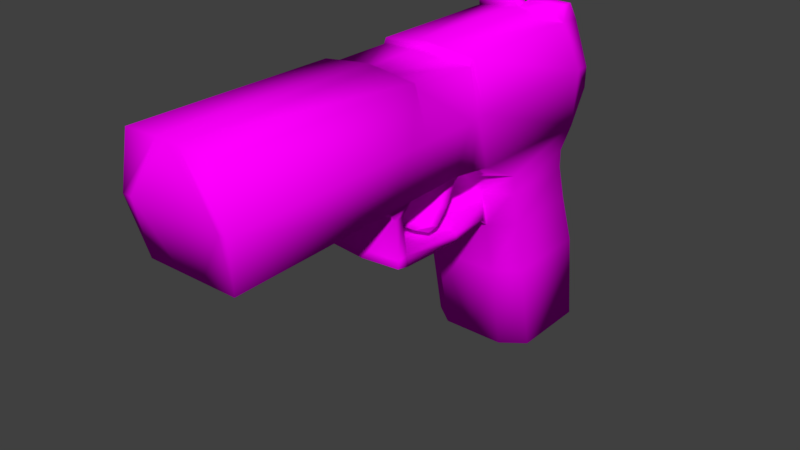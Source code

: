 # Source: untitled.blend  (saved by Blender 2.79.0; exported with 4.5.12 LTS)
import bpy
from mathutils import Matrix  # noqa: F401  (used for matrix-valued properties, if any)

bpy.ops.wm.read_factory_settings(use_empty=True)
scene = bpy.context.scene
scene.name = 'Scene'

# ---- collections
col_collection_1 = bpy.data.collections.new('Collection 1'); scene.collection.children.link(col_collection_1)

# ---- images (referenced by path relative to the original .blend; pixels are not part of the script)
import os
ASSET_DIR = os.environ.get("B2B_ASSET_DIR", "")  # directory of the original .blend (textures are referenced by path, not embedded)
HERE = os.path.dirname(os.path.abspath(__file__))  # packed textures are extracted next to this script under _unpacked/

def load_image(name, relpath, width, height, colorspace="sRGB"):
    """Load a texture the original file referenced (path relative to the .blend, or extracted next to this script)."""
    p = next((c for c in (os.path.join(HERE, relpath), os.path.join(ASSET_DIR, relpath)) if relpath and os.path.exists(c)), "")
    if p:
        img = bpy.data.images.load(p, check_existing=True)
        img.name = name
    else:  # same state as the original file: an image datablock whose file is absent (Cycles renders it pink)
        img = bpy.data.images.new(name, width, height)
        img.source = "FILE"
        img.filepath = "//" + (relpath or name)
    img.colorspace_settings.name = colorspace
    return img
img_magazinetexture = load_image('MagazineTexture', 'MagazineTexture.png', 1024, 1024, 'sRGB')
img_guntexture = load_image('GunTexture', 'GunTexture.png', 1024, 1024, 'sRGB')

# ---- materials (node trees are filled in below, after node groups)
mat_material = bpy.data.materials.new('Material')
mat_material.alpha_threshold = 0.0
mat_material.roughness = 0.5
mat_gunmaterial = bpy.data.materials.new('GunMaterial')
mat_gunmaterial.alpha_threshold = 0.0
mat_gunmaterial.roughness = 0.5

# ---- material node trees
mat_material.use_nodes = True; mat_material.node_tree.nodes.clear()
_N = mat_material.node_tree.nodes; _L = mat_material.node_tree.links
n0 = _N.new('ShaderNodeOutputMaterial'); n0.name = 'Material Output'; n0.location = (300, 300)
n1 = _N.new('ShaderNodeBsdfDiffuse'); n1.name = 'Diffuse BSDF'; n1.location = (10, 300)
n2 = _N.new('ShaderNodeTexImage'); n2.name = 'Image Texture'; n2.location = (-180, 300)
n2.width = 140
n2.image = img_magazinetexture
_L.new(n1.outputs[0], n0.inputs[0])
_L.new(n2.outputs[0], n1.inputs[0])
n0.is_active_output = True
mat_gunmaterial.use_nodes = True; mat_gunmaterial.node_tree.nodes.clear()
_N = mat_gunmaterial.node_tree.nodes; _L = mat_gunmaterial.node_tree.links
n0 = _N.new('ShaderNodeOutputMaterial'); n0.name = 'Material Output'; n0.location = (300, 300)
n1 = _N.new('ShaderNodeBsdfDiffuse'); n1.name = 'Diffuse BSDF'; n1.location = (10, 300)
n2 = _N.new('ShaderNodeTexImage'); n2.name = 'Image Texture'; n2.location = (-180, 300)
n2.width = 140
n2.image = img_guntexture
_L.new(n1.outputs[0], n0.inputs[0])
_L.new(n2.outputs[0], n1.inputs[0])
n0.is_active_output = True

# ---- world
world_world = bpy.data.worlds.new('World'); scene.world = world_world
world_world.color = (0.05088, 0.05088, 0.05088)
world_world.use_sun_shadow = False
world_world.sun_shadow_jitter_overblur = 0.0
world_world.cycles.sampling_method = 'MANUAL'

# ---- meshes
me_magazine = bpy.data.meshes.new('Magazine')
me_magazine.from_pydata([(0.6821, -0.6922, -1.013), (0.5823, -1.401, 2.78), (0.6821, 1.118, -1.013), (0.5823, 0.2132, 2.78), (0.5823, 1.008, -0.8837), (0.5823, -0.6059, -0.8837), (0.6821, 1.085, -0.8837), (0.6821, -0.7256, -0.8837), (-0.6821, -0.6922, -1.013), (-0.5823, -1.401, 2.78), (-0.6821, 1.118, -1.013), (-0.5823, 0.2132, 2.78), (-4.967e-09, 1.118, -1.013), (-4.967e-09, 0.2132, 2.78), (-4.967e-09, -0.6922, -1.013), (-4.967e-09, -1.401, 2.78), (-0.5823, 1.008, -0.8837), (-0.5823, -0.6059, -0.8837), (-4.967e-09, -0.6059, -0.8837), (-4.967e-09, 1.008, -0.8837), (-0.6821, 1.085, -0.8837), (-0.6821, -0.7256, -0.8837), (-4.967e-09, -0.7256, -0.8837), (-4.967e-09, 1.085, -0.8837)], [], [(19, 13, 3, 4), (4, 3, 1, 5), (12, 2, 0, 14), (3, 13, 15, 1), (5, 1, 15, 18), (7, 5, 18, 22), (6, 4, 5, 7), (23, 19, 4, 6), (12, 23, 6, 2), (2, 6, 7, 0), (0, 7, 22, 14), (19, 16, 11, 13), (16, 17, 9, 11), (12, 14, 8, 10), (11, 9, 15, 13), (17, 18, 15, 9), (21, 22, 18, 17), (20, 21, 17, 16), (23, 20, 16, 19), (12, 10, 20, 23), (10, 8, 21, 20), (8, 14, 22, 21)])
me_magazine.polygons.foreach_set('use_smooth', [True] * 22)
_uv = me_magazine.uv_layers.new(name='UVMap')
_uv.uv.foreach_set('vector', [0.6352, 0.657, 0.6352, 0.0, 0.7342, 0.0, 0.7342, 0.657, 0.2681, 0.0, 0.2681, 0.6571, 1.418e-07, 0.7171, 0.0, 0.05998, 0.6522, 0.657, 0.7681, 0.657, 0.7681, 0.9743, 0.6522, 0.9743, 0.0, 0.7171, 0.09898, 0.7171, 0.09898, 1.0, 2.026e-08, 1.0, 0.7342, 0.657, 0.7342, 0.0, 0.8332, 0.0, 0.8332, 0.657, 1.0, 0.657, 0.983, 0.678, 0.8841, 0.678, 0.8841, 0.657, 1.0, 0.9743, 0.983, 0.9609, 0.983, 0.678, 1.0, 0.657, 0.8841, 0.9743, 0.8841, 0.9609, 0.983, 0.9609, 1.0, 0.9743, 0.2434, 0.8367, 0.2207, 0.8367, 0.2207, 0.7171, 0.2434, 0.7171, 0.9541, 0.3232, 0.9322, 0.3173, 0.9322, 0.0, 0.9541, 0.005851, 0.198, 0.7171, 0.2207, 0.7171, 0.2207, 0.8367, 0.198, 0.8367, 0.6352, 0.657, 0.5362, 0.657, 0.5362, 0.0, 0.6352, 0.0, 0.2681, 0.0, 0.5362, 0.05998, 0.5362, 0.7171, 0.2681, 0.6571, 0.6522, 0.657, 0.6522, 0.9743, 0.5362, 0.9743, 0.5362, 0.657, 0.198, 0.7171, 0.198, 1.0, 0.09898, 1.0, 0.09898, 0.7171, 0.9322, 0.657, 0.8332, 0.657, 0.8332, 0.0, 0.9322, 0.0, 0.7681, 0.657, 0.8841, 0.657, 0.8841, 0.678, 0.7851, 0.678, 0.7681, 0.9743, 0.7681, 0.657, 0.7851, 0.678, 0.7851, 0.9609, 0.8841, 0.9743, 0.7681, 0.9743, 0.7851, 0.9609, 0.8841, 0.9609, 0.2434, 0.8367, 0.2434, 0.9562, 0.2207, 0.9562, 0.2207, 0.8367, 0.9322, 0.6463, 0.9322, 0.329, 0.9541, 0.3232, 0.9541, 0.6405, 0.198, 0.9562, 0.198, 0.8367, 0.2207, 0.8367, 0.2207, 0.9562])
me_magazine.materials.append(mat_material)
me_magazine.use_remesh_preserve_volume = False
me_magazine.use_remesh_preserve_attributes = False
me_magazine.use_mirror_vertex_groups = False
me_magazine.update()
me_pistol = bpy.data.meshes.new('Pistol')
me_pistol.from_pydata([(0.97, 3.505, 0.8792), (0.8125, -4.183, 0.8844), (0.8501, 3.208, 2.739), (0.8501, -4.329, 2.827), (1.0, 3.567, 1.864), (1.0, -4.381, 1.864), (0.8125, -1.099, 0.9157), (0.8501, -0.6518, 2.765), (1.0, -0.86, 1.864), (0.97, 1.018, 0.9313), (0.8501, 0.7214, 2.754), (1.0, 0.8671, 1.864), (0.8125, -0.4125, 0.9261), (0.8501, -0.5998, 2.666), (1.0, -0.5114, 1.864), (0.8125, 0.425, 0.9365), (0.8501, 0.6747, 2.661), (1.0, 0.5238, 1.864), (0.6094, 4.477, 1.212), (0.8501, 3.593, 2.723), (1.0, 3.806, 1.864), (0.8501, 3.166, 3.035), (0.8501, 3.385, 3.035), (0.2027, 3.787, 0.8792), (0.2027, -4.183, 0.8844), (0.2027, 3.15, 2.851), (0.2027, -4.366, 2.873), (0.835, -4.381, 1.864), (0.6808, -1.099, 0.9157), (0.2027, -0.6684, 2.856), (0.2027, 0.6841, 2.854), (0.5867, 1.018, 0.9313), (0.2027, -0.5998, 2.716), (0.6808, -0.4125, 0.9261), (0.5867, 0.425, 0.9365), (0.2027, 0.6498, 2.715), (0.2027, 4.477, 1.212), (0.2027, 3.531, 2.835), (0.2027, 3.166, 3.035), (0.2027, 3.385, 3.035), (0.2027, 3.806, 1.864), (0.6808, -0.8602, 0.6288), (0.6808, -0.7153, 0.6362), (0.6808, -0.8159, -0.2133), (0.6808, -0.59, -0.2637), (0.6808, -0.6096, -0.06754), (0.6808, -0.7986, -0.07572), (0.6808, 0.6572, -0.3348), (0.6808, 0.6419, -0.1603), (0.6808, 1.369, -0.2102), (0.6808, 1.358, 0.1117), (0.5422, 0.7672, 0.6598), (0.5406, 0.506, 0.6599), (0.5113, 0.6215, 0.2732), (0.5327, 0.3824, 0.3784), (0.5038, 0.3788, 0.01563), (0.49, 0.1397, 0.1208), (0.5141, 0.2229, -0.0119), (0.3573, -0.03324, 0.03951), (0.9991, 3.162, 0.5383), (0.9991, 1.739, 0.539), (0.2018, 3.582, 0.5383), (0.5859, 1.422, 0.539), (0.9991, 3.166, 0.2174), (0.9991, 1.744, 0.2181), (0.2018, 3.587, 0.2174), (0.5859, 1.426, 0.2181), (0.9991, 3.353, -0.4329), (0.9991, 1.93, -0.4322), (0.2018, 3.773, -0.4329), (0.5858, 1.613, -0.4322), (0.9991, 3.701, -1.408), (0.9991, 2.144, -1.408), (0.2017, 4.132, -1.408), (0.5858, 1.826, -1.408), (0.999, 3.898, -3.063), (0.999, 2.474, -3.063), (0.2017, 4.318, -3.063), (0.5858, 2.157, -3.063), (0.8912, 0.7215, 0.9339), (0.8501, 0.6981, 2.708), (1.0, 0.6955, 1.864), (0.2027, 0.667, 2.784), (0.5867, 0.7215, 0.9339), (0.5867, 0.6366, 0.6598), (0.5867, 0.5019, 0.3258), (0.5867, 0.2593, 0.06822), (0.5721, 0.06975, 0.02802), (-0.97, 3.505, 0.8792), (-0.8125, -4.183, 0.8844), (-0.8501, 3.208, 2.739), (-0.8501, -4.329, 2.827), (0.0, 3.843, 0.8792), (0.0, -4.183, 0.8844), (0.0, 3.135, 2.879), (0.0, -4.376, 2.884), (-1.0, 3.567, 1.864), (-1.0, -4.381, 1.864), (0.0, -4.375, 1.864), (-0.8125, -1.099, 0.9157), (-0.8501, -0.6518, 2.765), (0.0, -0.6726, 2.879), (0.0, -1.099, 0.9157), (-1.0, -0.86, 1.864), (0.0, 1.018, 0.9313), (-0.97, 1.018, 0.9313), (-0.8501, 0.7214, 2.754), (0.0, 0.6746, 2.879), (-1.0, 0.8671, 1.864), (-0.8125, -0.4125, 0.9261), (-0.8501, -0.5998, 2.666), (0.0, -0.5998, 2.728), (-1.0, -0.5114, 1.864), (0.0, -0.4125, 0.9261), (0.0, 0.425, 0.9365), (-0.8125, 0.425, 0.9365), (-0.8501, 0.6747, 2.661), (0.0, 0.6435, 2.728), (-1.0, 0.5238, 1.864), (-0.6094, 4.477, 1.212), (-0.8501, 3.593, 2.723), (0.0, 4.477, 1.212), (0.0, 3.515, 2.864), (-1.0, 3.806, 1.864), (-0.8501, 3.166, 3.035), (0.0, 3.166, 2.882), (-0.8501, 3.385, 3.035), (0.0, 3.385, 2.882), (0.0, 3.806, 1.864), (-0.2027, 3.787, 0.8792), (-0.2027, -4.183, 0.8844), (-0.2027, 3.15, 2.851), (-0.2027, -4.366, 2.873), (-0.835, -4.381, 1.864), (-0.6808, -1.099, 0.9157), (-0.2027, -0.6684, 2.856), (-0.2027, 0.6841, 2.854), (-0.5867, 1.018, 0.9313), (-0.2027, -0.5998, 2.716), (-0.6808, -0.4125, 0.9261), (-0.5867, 0.425, 0.9365), (-0.2027, 0.6498, 2.715), (-0.2027, 4.477, 1.212), (-0.2027, 3.531, 2.835), (-0.2027, 3.166, 3.035), (-0.2027, 3.385, 3.035), (-0.2027, 3.806, 1.864), (0.0, -0.8963, 0.636), (0.0, -0.6719, 0.6362), (-0.6808, -0.8602, 0.6288), (-0.6808, -0.7153, 0.6362), (0.0, -0.8773, -0.2242), (0.0, -0.5987, -0.2854), (-0.6808, -0.8159, -0.2133), (-0.6808, -0.59, -0.2637), (-0.6808, -0.6096, -0.06754), (0.0, -0.5792, -0.0632), (0.0, -0.8383, -0.09379), (-0.6808, -0.7986, -0.07572), (0.0, 0.6572, -0.3522), (-0.6808, 0.6572, -0.3348), (-0.6808, 0.6419, -0.1603), (0.0, 0.6506, -0.182), (0.0, 1.369, -0.2102), (-0.6808, 1.369, -0.2102), (-0.6808, 1.358, 0.1117), (0.0, 1.345, 0.0857), (0.0, 0.7672, 0.6598), (0.0, 0.506, 0.6599), (-0.5422, 0.7672, 0.6598), (-0.5406, 0.506, 0.6599), (0.0, 0.6215, 0.2732), (0.0, 0.3824, 0.3784), (-0.5113, 0.6215, 0.2732), (-0.5327, 0.3824, 0.3784), (0.0, 0.3788, 0.01563), (0.0, 0.1397, 0.1208), (-0.5038, 0.3788, 0.01563), (-0.49, 0.1397, 0.1208), (0.0, 0.2229, -0.0119), (0.0, -0.03324, 0.03951), (-0.5141, 0.2229, -0.0119), (-0.3573, -0.03324, 0.03951), (-0.9991, 3.162, 0.5383), (0.0, 3.626, 0.5383), (0.0, 1.422, 0.539), (-0.9991, 1.739, 0.539), (-0.2018, 3.582, 0.5383), (-0.5859, 1.422, 0.539), (-0.9991, 3.166, 0.2174), (0.0, 3.63, 0.2174), (0.0, 1.426, 0.2181), (-0.9991, 1.744, 0.2181), (-0.2018, 3.587, 0.2174), (-0.5859, 1.426, 0.2181), (-0.9991, 3.353, -0.4329), (0.0, 3.817, -0.4329), (0.0, 1.613, -0.4322), (-0.9991, 1.93, -0.4322), (-0.2018, 3.773, -0.4329), (-0.5858, 1.613, -0.4322), (-0.9991, 3.701, -1.408), (0.0, 4.179, -1.408), (0.0, 1.826, -1.408), (-0.9991, 2.144, -1.408), (-0.2017, 4.132, -1.408), (-0.5858, 1.826, -1.408), (-0.999, 3.898, -3.063), (0.0, 4.362, -3.063), (0.0, 2.157, -3.063), (-0.999, 2.474, -3.063), (-0.2017, 4.318, -3.063), (-0.5858, 2.157, -3.063), (-0.8912, 0.7215, 0.9339), (-0.8501, 0.6981, 2.708), (0.0, 0.6591, 2.804), (-1.0, 0.6955, 1.864), (-0.2027, 0.667, 2.784), (-0.5867, 0.7215, 0.9339), (-0.5867, 0.6366, 0.6598), (-0.5867, 0.5019, 0.3258), (-0.5867, 0.2593, 0.06822), (0.0, 0.09484, 0.0138), (-0.5721, 0.06975, 0.02802)], [], [(8, 7, 3, 5), (24, 27, 98, 93), (27, 26, 95, 98), (29, 101, 95, 26), (28, 24, 93, 102), (6, 8, 5, 1), (12, 14, 8, 6), (33, 28, 41, 42), (32, 111, 101, 29), (14, 13, 7, 8), (4, 2, 10, 11), (25, 94, 107, 30), (92, 23, 61, 184), (0, 4, 11, 9), (17, 16, 13, 14), (35, 117, 111, 32), (34, 33, 113, 114), (15, 17, 14, 12), (79, 81, 17, 15), (83, 34, 52, 84), (82, 215, 117, 35), (81, 80, 16, 17), (2, 4, 20, 19), (4, 0, 18, 20), (37, 122, 127, 39), (23, 92, 121, 36), (38, 21, 22, 39), (25, 2, 21, 38), (2, 19, 22, 21), (40, 37, 19, 20), (36, 40, 20, 18), (121, 128, 40, 36), (128, 122, 37, 40), (94, 25, 38, 125), (125, 38, 39, 127), (0, 23, 36, 18), (19, 37, 39, 22), (80, 82, 35, 16), (79, 15, 34, 83), (15, 12, 33, 34), (16, 35, 32, 13), (23, 0, 59, 61), (2, 25, 30, 10), (13, 32, 29, 7), (12, 6, 28, 33), (6, 1, 24, 28), (7, 29, 26, 3), (5, 3, 26, 27), (1, 5, 27, 24), (45, 44, 47, 48), (28, 102, 147, 41), (113, 33, 42, 148), (44, 43, 151, 152), (46, 157, 151, 43), (45, 46, 43, 44), (42, 41, 46, 45), (41, 147, 157, 46), (148, 42, 45, 156), (162, 48, 50, 166), (44, 152, 159, 47), (156, 45, 48, 162), (49, 70, 66, 50), (48, 47, 49, 50), (47, 159, 163, 49), (52, 168, 172, 54), (34, 114, 168, 52), (104, 31, 51, 167), (54, 172, 176, 56), (84, 52, 54, 85), (167, 51, 53, 171), (86, 56, 58, 87), (85, 54, 56, 86), (171, 53, 55, 175), (87, 58, 180, 222), (175, 55, 57, 179), (56, 176, 180, 58), (62, 185, 191, 66), (60, 62, 66, 64), (0, 9, 60, 59), (9, 31, 62, 60), (31, 104, 185, 62), (64, 66, 70, 68), (190, 65, 69, 196), (184, 61, 65, 190), (61, 59, 63, 65), (59, 60, 64, 63), (68, 70, 74, 72), (196, 69, 73, 202), (191, 166, 50, 66), (65, 63, 67, 69), (63, 64, 68, 67), (72, 74, 78, 76), (202, 73, 77, 208), (70, 197, 203, 74), (69, 67, 71, 73), (67, 68, 72, 71), (77, 78, 209, 208), (75, 76, 78, 77), (74, 203, 209, 78), (73, 71, 75, 77), (71, 72, 76, 75), (163, 197, 70, 49), (57, 87, 222, 179), (53, 85, 86, 55), (55, 86, 87, 57), (51, 84, 85, 53), (9, 79, 83, 31), (10, 30, 82, 80), (11, 10, 80, 81), (30, 107, 215, 82), (31, 83, 84, 51), (9, 11, 81, 79), (103, 97, 91, 100), (130, 93, 98, 133), (133, 98, 95, 132), (135, 132, 95, 101), (134, 102, 93, 130), (99, 89, 97, 103), (109, 99, 103, 112), (139, 150, 149, 134), (138, 135, 101, 111), (112, 103, 100, 110), (96, 108, 106, 90), (131, 136, 107, 94), (92, 184, 187, 129), (88, 105, 108, 96), (118, 112, 110, 116), (141, 138, 111, 117), (140, 114, 113, 139), (115, 109, 112, 118), (213, 115, 118, 216), (218, 219, 170, 140), (217, 141, 117, 215), (216, 118, 116, 214), (90, 120, 123, 96), (96, 123, 119, 88), (143, 145, 127, 122), (129, 142, 121, 92), (144, 145, 126, 124), (131, 144, 124, 90), (122, 127, 125, 94), (90, 124, 126, 120), (146, 123, 120, 143), (142, 119, 123, 146), (121, 142, 146, 128), (128, 146, 143, 122), (94, 125, 144, 131), (125, 127, 145, 144), (88, 119, 142, 129), (120, 126, 145, 143), (214, 116, 141, 217), (213, 218, 140, 115), (115, 140, 139, 109), (116, 110, 138, 141), (129, 187, 183, 88), (90, 106, 136, 131), (110, 100, 135, 138), (109, 139, 134, 99), (99, 134, 130, 89), (100, 91, 132, 135), (97, 133, 132, 91), (89, 130, 133, 97), (155, 161, 160, 154), (134, 149, 147, 102), (113, 148, 150, 139), (154, 152, 151, 153), (158, 153, 151, 157), (155, 154, 153, 158), (150, 155, 158, 149), (149, 158, 157, 147), (148, 156, 155, 150), (162, 166, 165, 161), (154, 160, 159, 152), (156, 162, 161, 155), (164, 165, 194, 200), (161, 165, 164, 160), (160, 164, 163, 159), (170, 174, 172, 168), (140, 170, 168, 114), (104, 167, 169, 137), (174, 178, 176, 172), (219, 220, 174, 170), (167, 171, 173, 169), (221, 223, 182, 178), (220, 221, 178, 174), (171, 175, 177, 173), (223, 222, 180, 182), (175, 179, 181, 177), (178, 182, 180, 176), (188, 194, 191, 185), (186, 192, 194, 188), (88, 183, 186, 105), (105, 186, 188, 137), (137, 188, 185, 104), (192, 198, 200, 194), (190, 196, 199, 193), (184, 190, 193, 187), (187, 193, 189, 183), (183, 189, 192, 186), (198, 204, 206, 200), (196, 202, 205, 199), (191, 194, 165, 166), (193, 199, 195, 189), (189, 195, 198, 192), (204, 210, 212, 206), (202, 208, 211, 205), (200, 206, 203, 197), (199, 205, 201, 195), (195, 201, 204, 198), (211, 208, 209, 212), (207, 211, 212, 210), (206, 212, 209, 203), (205, 211, 207, 201), (201, 207, 210, 204), (163, 164, 200, 197), (181, 179, 222, 223), (173, 177, 221, 220), (177, 181, 223, 221), (169, 173, 220, 219), (105, 137, 218, 213), (106, 214, 217, 136), (108, 216, 214, 106), (136, 217, 215, 107), (137, 169, 219, 218), (105, 213, 216, 108)])
me_pistol.polygons.foreach_set('use_smooth', [True] * 225)
_uv = me_pistol.uv_layers.new(name='UVMap')
_uv.uv.foreach_set('vector', [0.5124, 0.2628, 0.4488, 0.2782, 0.4445, 0.003709, 0.5125, 0.0, 0.8506, 0.7507, 0.7828, 0.7979, 0.7828, 0.7356, 0.8506, 0.7356, 0.7828, 0.7979, 0.7119, 0.7507, 0.7111, 0.7356, 0.7828, 0.7356, 0.07416, 0.8004, 0.05989, 0.7987, 0.05989, 0.6613, 0.07416, 0.6624, 0.9776, 0.2109, 0.9439, 0.441, 0.9296, 0.441, 0.9296, 0.2109, 0.579, 0.2448, 0.5124, 0.2628, 0.5125, 0.0, 0.5813, 0.0146, 0.5782, 0.2961, 0.5123, 0.2889, 0.5124, 0.2628, 0.579, 0.2448, 0.8592, 0.4921, 0.8636, 0.441, 0.8825, 0.4605, 0.8812, 0.4712, 0.07416, 0.812, 0.05989, 0.8112, 0.05989, 0.7987, 0.07416, 0.8004, 0.5123, 0.2889, 0.4557, 0.2821, 0.4488, 0.2782, 0.5124, 0.2628, 0.5122, 0.5933, 0.4505, 0.5663, 0.4494, 0.3807, 0.5123, 0.3918, 0.2079, 0.8764, 0.2057, 0.8915, 0.1198, 0.8915, 0.1217, 0.8764, 0.3061, 0.9005, 0.3101, 0.8853, 0.3253, 0.8854, 0.3222, 0.9005, 0.5815, 0.5886, 0.5122, 0.5933, 0.5123, 0.3918, 0.5779, 0.403, 0.5123, 0.3661, 0.456, 0.3772, 0.4557, 0.2821, 0.5123, 0.2889, 0.07416, 0.8583, 0.05989, 0.8572, 0.05989, 0.8112, 0.07416, 0.812, 0.9709, 0.09707, 0.9776, 0.1596, 0.9296, 0.1596, 0.9296, 0.09707, 0.5775, 0.3586, 0.5123, 0.3661, 0.5123, 0.2889, 0.5782, 0.2961, 0.5777, 0.3808, 0.5123, 0.379, 0.5123, 0.3661, 0.5775, 0.3586, 0.2348, 0.9025, 0.2168, 0.8912, 0.2317, 0.8767, 0.2396, 0.8817, 0.1046, 0.9111, 0.1059, 0.9262, 0.1005, 0.9262, 0.09957, 0.9111, 0.5123, 0.379, 0.4527, 0.379, 0.456, 0.3772, 0.5123, 0.3661, 0.4505, 0.5663, 0.5122, 0.5933, 0.5122, 0.6112, 0.4515, 0.5951, 0.5122, 0.5933, 0.5815, 0.5886, 0.5578, 0.6609, 0.5122, 0.6112, 0.2045, 0.6878, 0.1902, 0.6854, 0.1902, 0.6793, 0.2045, 0.6694, 0.3101, 0.8853, 0.3061, 0.9005, 0.2607, 0.9005, 0.2607, 0.8853, 0.2045, 0.6613, 0.2501, 0.6613, 0.2501, 0.6694, 0.2045, 0.6694, 0.409, 0.7097, 0.4014, 0.6613, 0.422, 0.6613, 0.422, 0.7097, 0.4505, 0.5663, 0.4515, 0.5951, 0.4296, 0.5795, 0.4296, 0.5632, 0.2045, 0.761, 0.2045, 0.6878, 0.2501, 0.6974, 0.2607, 0.761, 0.2045, 0.8281, 0.2045, 0.761, 0.2607, 0.761, 0.2331, 0.8281, 0.1902, 0.8281, 0.1902, 0.761, 0.2045, 0.761, 0.2045, 0.8281, 0.1902, 0.761, 0.1902, 0.6854, 0.2045, 0.6878, 0.2045, 0.761, 0.4109, 0.7248, 0.409, 0.7097, 0.422, 0.7097, 0.4113, 0.7248, 0.4133, 0.7883, 0.424, 0.7883, 0.424, 0.8046, 0.4133, 0.8046, 0.3299, 0.8281, 0.3101, 0.8853, 0.2607, 0.8853, 0.2607, 0.855, 0.2501, 0.6974, 0.2045, 0.6878, 0.2045, 0.6694, 0.2501, 0.6694, 0.09933, 0.8627, 0.1046, 0.9111, 0.09957, 0.9111, 0.09591, 0.8627, 0.9924, 0.07495, 0.9869, 0.09707, 0.9709, 0.09707, 0.9709, 0.07495, 0.9869, 0.09707, 0.9869, 0.1596, 0.9776, 0.1596, 0.9709, 0.09707, 0.1198, 0.8627, 0.07416, 0.8583, 0.07416, 0.812, 0.1198, 0.8152, 0.3101, 0.8853, 0.3299, 0.8281, 0.3549, 0.8259, 0.3253, 0.8854, 0.2168, 0.8281, 0.2079, 0.8764, 0.1217, 0.8764, 0.129, 0.8281, 0.1198, 0.8152, 0.07416, 0.812, 0.07416, 0.8004, 0.1198, 0.8069, 0.9869, 0.1596, 0.9869, 0.2109, 0.9776, 0.2109, 0.9776, 0.1596, 0.9869, 0.2109, 0.9869, 0.441, 0.9439, 0.441, 0.9776, 0.2109, 0.1198, 0.8069, 0.07416, 0.8004, 0.07416, 0.6624, 0.1198, 0.6668, 0.7828, 0.8102, 0.7149, 0.799, 0.7119, 0.7507, 0.7828, 0.7979, 0.8506, 0.7962, 0.7828, 0.8102, 0.7828, 0.7979, 0.8506, 0.7507, 0.9301, 0.483, 0.9437, 0.4856, 0.9421, 0.5788, 0.9299, 0.5767, 0.9295, 0.8705, 0.9295, 0.9213, 0.9109, 0.9213, 0.9106, 0.8705, 0.9296, 0.1596, 0.9776, 0.1596, 0.9776, 0.1829, 0.9296, 0.1797, 0.7111, 0.8316, 0.7111, 0.8148, 0.7591, 0.8102, 0.7591, 0.8308, 0.8614, 0.8705, 0.8599, 0.9213, 0.8506, 0.9213, 0.8517, 0.8705, 0.9301, 0.483, 0.9317, 0.469, 0.9414, 0.4685, 0.9437, 0.4856, 0.8812, 0.4712, 0.8825, 0.4605, 0.9317, 0.469, 0.9301, 0.483, 0.9106, 0.8705, 0.9109, 0.9213, 0.8599, 0.9213, 0.8614, 0.8705, 0.04796, 0.9647, 4.199e-09, 0.9663, 0.0, 0.9168, 0.04796, 0.9159, 0.6407, 0.7207, 0.5928, 0.7191, 0.5928, 0.6948, 0.6407, 0.6969, 0.7111, 0.8316, 0.7591, 0.8308, 0.7591, 0.9244, 0.7111, 0.9244, 0.04796, 0.9159, 0.0, 0.9168, 0.0, 0.8644, 0.04796, 0.8627, 0.9295, 0.6311, 0.9437, 0.6504, 0.8991, 0.6329, 0.907, 0.6285, 0.9299, 0.5767, 0.9421, 0.5788, 0.9295, 0.6311, 0.907, 0.6285, 0.7111, 0.9244, 0.7591, 0.9244, 0.7591, 0.9778, 0.7111, 0.9778, 0.3739, 0.91, 0.3739, 0.8697, 0.3943, 0.8697, 0.3943, 0.9094, 0.3549, 0.9135, 0.3549, 0.8697, 0.3739, 0.8697, 0.3739, 0.91, 0.9296, 0.05283, 0.9709, 0.05283, 0.9678, 0.07223, 0.9296, 0.07223, 0.3943, 0.9094, 0.3943, 0.8697, 0.4137, 0.8697, 0.4137, 0.9063, 0.2396, 0.8817, 0.2317, 0.8767, 0.2345, 0.8539, 0.2437, 0.8552, 0.807, 0.945, 0.807, 0.9045, 0.8256, 0.9068, 0.8256, 0.945, 0.4167, 0.9135, 0.4137, 0.9063, 0.4203, 0.8964, 0.4206, 0.9124, 0.2437, 0.8552, 0.2345, 0.8539, 0.2292, 0.8281, 0.2385, 0.8293, 0.4015, 0.9562, 0.4015, 0.9944, 0.3838, 0.9938, 0.3838, 0.9562, 0.3621, 0.9989, 0.3549, 0.9829, 0.3549, 0.9562, 0.3638, 0.9562, 0.3838, 0.9562, 0.3838, 0.9938, 0.3728, 0.9946, 0.3728, 0.9562, 0.4137, 0.9063, 0.4137, 0.8697, 0.4203, 0.8697, 0.4203, 0.8964, 0.5994, 0.6627, 0.6407, 0.6627, 0.6407, 0.6865, 0.5994, 0.6865, 0.5703, 0.6609, 0.5994, 0.6627, 0.5994, 0.6865, 0.5703, 0.6848, 0.5815, 0.5886, 0.5779, 0.403, 0.6056, 0.4569, 0.6056, 0.5631, 0.9979, 0.05283, 0.9709, 0.05283, 0.9709, 0.02367, 1.0, 0.0, 0.9709, 0.05283, 0.9296, 0.05283, 0.9296, 0.02367, 0.9709, 0.02367, 0.5703, 0.6848, 0.5994, 0.6865, 0.5994, 0.7339, 0.5703, 0.7321, 0.4999, 0.9007, 0.4857, 0.9023, 0.4857, 0.8533, 0.4999, 0.8516, 0.4999, 0.9217, 0.4857, 0.9233, 0.4857, 0.9023, 0.4999, 0.9007, 0.4857, 0.9233, 0.4296, 0.9388, 0.4296, 0.9179, 0.4857, 0.9023, 0.6056, 0.5631, 0.6056, 0.4569, 0.6282, 0.4572, 0.6282, 0.5635, 0.5703, 0.7321, 0.5994, 0.7339, 0.5994, 0.8053, 0.5703, 0.8036, 0.4999, 0.8516, 0.4857, 0.8533, 0.4857, 0.7767, 0.4999, 0.775, 0.6407, 0.6865, 0.6407, 0.6969, 0.5928, 0.6948, 0.5994, 0.6865, 0.4857, 0.9023, 0.4296, 0.9179, 0.4296, 0.8688, 0.4857, 0.8533, 0.6282, 0.5635, 0.6282, 0.4572, 0.674, 0.4712, 0.674, 0.5774, 0.5703, 0.8036, 0.5994, 0.8053, 0.5994, 0.9267, 0.5703, 0.9249, 0.4999, 0.775, 0.4857, 0.7767, 0.4857, 0.6625, 0.4999, 0.6609, 0.5994, 0.7339, 0.6407, 0.7339, 0.6407, 0.8053, 0.5994, 0.8053, 0.4857, 0.8533, 0.4296, 0.8688, 0.4296, 0.7927, 0.4857, 0.7767, 0.674, 0.5774, 0.674, 0.4712, 0.7427, 0.4871, 0.7427, 0.6034, 0.3168, 0.8226, 0.2898, 0.6613, 0.331, 0.6613, 0.331, 0.8259, 0.2607, 0.7913, 0.2607, 0.685, 0.2898, 0.6613, 0.3168, 0.8226, 0.5994, 0.8053, 0.6407, 0.8053, 0.6407, 0.9267, 0.5994, 0.9267, 0.4857, 0.7767, 0.4296, 0.7927, 0.4296, 0.6781, 0.4857, 0.6625, 0.7427, 0.6034, 0.7427, 0.4871, 0.8592, 0.5119, 0.8592, 0.6182, 0.7591, 0.9778, 0.7591, 0.9955, 0.7178, 0.9955, 0.7111, 0.9778, 0.3728, 0.9946, 0.3621, 0.9989, 0.3638, 0.9562, 0.3728, 0.9562, 0.2527, 0.8564, 0.2437, 0.8552, 0.2385, 0.8293, 0.2475, 0.8306, 0.3838, 0.9938, 0.3755, 1.0, 0.3621, 0.9989, 0.3728, 0.9946, 0.2475, 0.8867, 0.2396, 0.8817, 0.2437, 0.8552, 0.2527, 0.8564, 0.9979, 0.05283, 0.9924, 0.07495, 0.9709, 0.07495, 0.9709, 0.05283, 0.1027, 0.8627, 0.1095, 0.9111, 0.1046, 0.9111, 0.09933, 0.8627, 0.5123, 0.3918, 0.4494, 0.3807, 0.4527, 0.379, 0.5123, 0.379, 0.1095, 0.9111, 0.1113, 0.9262, 0.1059, 0.9262, 0.1046, 0.9111, 0.2527, 0.9138, 0.2348, 0.9025, 0.2396, 0.8817, 0.2475, 0.8867, 0.5779, 0.403, 0.5123, 0.3918, 0.5123, 0.379, 0.5777, 0.3808, 0.08267, 0.3985, 0.08279, 0.6613, 0.01493, 0.6575, 0.0192, 0.383, 0.8506, 0.7204, 0.8506, 0.7356, 0.7828, 0.7356, 0.7828, 0.6732, 0.7828, 0.6732, 0.7828, 0.7356, 0.7111, 0.7356, 0.7119, 0.7204, 0.04561, 0.8004, 0.04561, 0.6624, 0.05989, 0.6613, 0.05989, 0.7987, 0.8817, 0.2109, 0.9296, 0.2109, 0.9296, 0.441, 0.9153, 0.441, 0.1495, 0.4163, 0.1518, 0.6466, 0.08279, 0.6613, 0.08267, 0.3985, 0.1487, 0.365, 0.1495, 0.4163, 0.08267, 0.3985, 0.08266, 0.3724, 0.8506, 0.8194, 0.8726, 0.8403, 0.8739, 0.851, 0.855, 0.8705, 0.04561, 0.812, 0.04561, 0.8004, 0.05989, 0.7987, 0.05989, 0.8112, 0.08266, 0.3724, 0.08267, 0.3985, 0.0192, 0.383, 0.02616, 0.3791, 0.08252, 0.06799, 0.08261, 0.2695, 0.01988, 0.2805, 0.0209, 0.09483, 0.2079, 0.9067, 0.1217, 0.9067, 0.1198, 0.8915, 0.2057, 0.8915, 0.3061, 0.9005, 0.3222, 0.9005, 0.3253, 0.9155, 0.3101, 0.9156, 0.1519, 0.0726, 0.1483, 0.2582, 0.08261, 0.2695, 0.08252, 0.06799, 0.08262, 0.2952, 0.08266, 0.3724, 0.02616, 0.3791, 0.02648, 0.2839, 0.04561, 0.8583, 0.04561, 0.812, 0.05989, 0.8112, 0.05989, 0.8572, 0.8883, 0.09707, 0.9296, 0.09707, 0.9296, 0.1596, 0.8817, 0.1596, 0.148, 0.3025, 0.1487, 0.365, 0.08266, 0.3724, 0.08262, 0.2952, 0.1481, 0.2804, 0.148, 0.3025, 0.08262, 0.2952, 0.08262, 0.2823, 0.825, 0.8215, 0.8298, 0.8423, 0.8219, 0.8473, 0.807, 0.8327, 0.1046, 0.9413, 0.09957, 0.9413, 0.1005, 0.9262, 0.1059, 0.9262, 0.08262, 0.2823, 0.08262, 0.2952, 0.02648, 0.2839, 0.02318, 0.2822, 0.0209, 0.09483, 0.02199, 0.06608, 0.08251, 0.05012, 0.08252, 0.06799, 0.08252, 0.06799, 0.08251, 0.05012, 0.1284, 0.0, 0.1519, 0.0726, 0.1759, 0.6878, 0.1759, 0.6694, 0.1902, 0.6793, 0.1902, 0.6854, 0.3101, 0.9156, 0.2607, 0.9156, 0.2607, 0.9005, 0.3061, 0.9005, 0.1759, 0.6613, 0.1759, 0.6694, 0.1303, 0.6694, 0.1303, 0.6613, 0.409, 0.7399, 0.422, 0.7399, 0.422, 0.7883, 0.4014, 0.7883, 0.4133, 0.8167, 0.4123, 0.8069, 0.413, 0.7906, 0.4133, 0.7883, 0.0209, 0.09483, 7.474e-06, 0.09795, 0.0, 0.08163, 0.02199, 0.06608, 0.1759, 0.761, 0.1198, 0.761, 0.1303, 0.6974, 0.1759, 0.6878, 0.1759, 0.8281, 0.1473, 0.8281, 0.1198, 0.761, 0.1759, 0.761, 0.1902, 0.8281, 0.1759, 0.8281, 0.1759, 0.761, 0.1902, 0.761, 0.1902, 0.761, 0.1759, 0.761, 0.1759, 0.6878, 0.1902, 0.6854, 0.4109, 0.7248, 0.4113, 0.7248, 0.422, 0.7399, 0.409, 0.7399, 0.413, 0.7906, 0.4123, 0.8069, 0.4014, 0.8062, 0.402, 0.7899, 0.3299, 0.9729, 0.2607, 0.946, 0.2607, 0.9156, 0.3101, 0.9156, 0.1303, 0.6974, 0.1303, 0.6694, 0.1759, 0.6694, 0.1759, 0.6878, 0.09933, 0.9897, 0.09591, 0.9897, 0.09957, 0.9413, 0.1046, 0.9413, 0.8668, 0.07495, 0.8883, 0.07495, 0.8883, 0.09707, 0.8724, 0.09707, 0.8724, 0.09707, 0.8883, 0.09707, 0.8817, 0.1596, 0.8724, 0.1596, 0.0, 0.8627, 4.199e-09, 0.8152, 0.04561, 0.812, 0.04561, 0.8583, 0.3101, 0.9156, 0.3253, 0.9155, 0.3549, 0.9751, 0.3299, 0.9729, 0.2168, 0.955, 0.129, 0.955, 0.1217, 0.9067, 0.2079, 0.9067, 4.199e-09, 0.8152, 4.199e-09, 0.8069, 0.04561, 0.8004, 0.04561, 0.812, 0.8724, 0.1596, 0.8817, 0.1596, 0.8817, 0.2109, 0.8724, 0.2109, 0.8724, 0.2109, 0.8817, 0.2109, 0.9153, 0.441, 0.8724, 0.441, 4.199e-09, 0.8069, 4.199e-09, 0.6668, 0.04561, 0.6624, 0.04561, 0.8004, 0.7828, 0.6609, 0.7828, 0.6732, 0.7119, 0.7204, 0.7149, 0.6721, 0.8506, 0.6749, 0.8506, 0.7204, 0.7828, 0.6732, 0.7828, 0.6609, 0.9214, 0.8284, 0.9212, 0.7347, 0.9334, 0.7326, 0.9351, 0.8258, 0.9295, 0.9721, 0.9106, 0.9721, 0.9109, 0.9213, 0.9295, 0.9213, 0.9296, 0.1596, 0.9296, 0.1797, 0.8817, 0.1829, 0.8817, 0.1596, 0.807, 0.8316, 0.7591, 0.8308, 0.7591, 0.8102, 0.807, 0.8148, 0.8614, 0.9721, 0.8517, 0.9721, 0.8506, 0.9213, 0.8599, 0.9213, 0.9214, 0.8284, 0.9351, 0.8258, 0.9328, 0.8429, 0.923, 0.8424, 0.8726, 0.8403, 0.9214, 0.8284, 0.923, 0.8424, 0.8739, 0.851, 0.9106, 0.9721, 0.8614, 0.9721, 0.8599, 0.9213, 0.9109, 0.9213, 0.04796, 0.9647, 0.04796, 0.9159, 0.09591, 0.9168, 0.09591, 0.9663, 0.6407, 0.7207, 0.6407, 0.6969, 0.6887, 0.6948, 0.6887, 0.7191, 0.807, 0.8316, 0.807, 0.9244, 0.7591, 0.9244, 0.7591, 0.8308, 0.04796, 0.9159, 0.04796, 0.8627, 0.09591, 0.8644, 0.09591, 0.9168, 0.9208, 0.6803, 0.8982, 0.683, 0.8904, 0.6785, 0.9351, 0.6609, 0.9212, 0.7347, 0.8982, 0.683, 0.9208, 0.6803, 0.9334, 0.7326, 0.807, 0.9244, 0.807, 0.9778, 0.7591, 0.9778, 0.7591, 0.9244, 0.3739, 0.8293, 0.3943, 0.8299, 0.3943, 0.8697, 0.3739, 0.8697, 0.3549, 0.8259, 0.3739, 0.8293, 0.3739, 0.8697, 0.3549, 0.8697, 0.9296, 0.05283, 0.9296, 0.07223, 0.8914, 0.07223, 0.8883, 0.05283, 0.3943, 0.8299, 0.4137, 0.8331, 0.4137, 0.8697, 0.3943, 0.8697, 0.8298, 0.8423, 0.8339, 0.8688, 0.8247, 0.8701, 0.8219, 0.8473, 0.807, 0.945, 0.8256, 0.945, 0.8256, 0.9832, 0.807, 0.9855, 0.4167, 0.8259, 0.4206, 0.827, 0.4203, 0.843, 0.4137, 0.8331, 0.8339, 0.8688, 0.8286, 0.8946, 0.8194, 0.8959, 0.8247, 0.8701, 0.4015, 0.9562, 0.3838, 0.9562, 0.3838, 0.9186, 0.4015, 0.918, 0.3621, 0.9135, 0.3638, 0.9562, 0.3549, 0.9562, 0.3549, 0.9295, 0.3838, 0.9562, 0.3728, 0.9562, 0.3728, 0.9178, 0.3838, 0.9186, 0.4137, 0.8331, 0.4203, 0.843, 0.4203, 0.8697, 0.4137, 0.8697, 0.682, 0.6627, 0.682, 0.6865, 0.6407, 0.6865, 0.6407, 0.6627, 0.7111, 0.6609, 0.7111, 0.6848, 0.682, 0.6865, 0.682, 0.6627, 0.1519, 0.0726, 0.1759, 0.09814, 0.1759, 0.2044, 0.1483, 0.2582, 0.8613, 0.05283, 0.8592, 3.56e-08, 0.8883, 0.02367, 0.8883, 0.05283, 0.8883, 0.05283, 0.8883, 0.02367, 0.9296, 0.02367, 0.9296, 0.05283, 0.7111, 0.6848, 0.7111, 0.7321, 0.682, 0.7339, 0.682, 0.6865, 0.4999, 0.9007, 0.4999, 0.8516, 0.5142, 0.8533, 0.5142, 0.9023, 0.4999, 0.9217, 0.4999, 0.9007, 0.5142, 0.9023, 0.5142, 0.9233, 0.5142, 0.9233, 0.5142, 0.9023, 0.5703, 0.9179, 0.5703, 0.9388, 0.1759, 0.09814, 0.1985, 0.09781, 0.1985, 0.204, 0.1759, 0.2044, 0.7111, 0.7321, 0.7111, 0.8036, 0.682, 0.8053, 0.682, 0.7339, 0.4999, 0.8516, 0.4999, 0.775, 0.5142, 0.7767, 0.5142, 0.8533, 0.6407, 0.6865, 0.682, 0.6865, 0.6887, 0.6948, 0.6407, 0.6969, 0.5142, 0.9023, 0.5142, 0.8533, 0.5703, 0.8688, 0.5703, 0.9179, 0.1985, 0.09781, 0.2443, 0.08388, 0.2443, 0.1901, 0.1985, 0.204, 0.7111, 0.8036, 0.7111, 0.9249, 0.682, 0.9267, 0.682, 0.8053, 0.4999, 0.775, 0.4999, 0.6609, 0.5142, 0.6625, 0.5142, 0.7767, 0.682, 0.7339, 0.682, 0.8053, 0.6407, 0.8053, 0.6407, 0.7339, 0.5142, 0.8533, 0.5142, 0.7767, 0.5703, 0.7927, 0.5703, 0.8688, 0.2443, 0.08388, 0.313, 0.05787, 0.313, 0.1741, 0.2443, 0.1901, 0.3452, 0.8226, 0.331, 0.8259, 0.331, 0.6613, 0.3723, 0.6613, 0.4014, 0.7913, 0.3452, 0.8226, 0.3723, 0.6613, 0.4014, 0.685, 0.682, 0.8053, 0.682, 0.9267, 0.6407, 0.9267, 0.6407, 0.8053, 0.5142, 0.7767, 0.5142, 0.6625, 0.5703, 0.6781, 0.5703, 0.7927, 0.313, 0.05787, 0.4296, 0.04307, 0.4296, 0.1494, 0.313, 0.1741, 0.7591, 0.9778, 0.807, 0.9778, 0.8003, 0.9955, 0.7591, 0.9955, 0.3728, 0.9178, 0.3728, 0.9562, 0.3638, 0.9562, 0.3621, 0.9135, 0.843, 0.8676, 0.8377, 0.8934, 0.8286, 0.8946, 0.8339, 0.8688, 0.8377, 0.8934, 0.8293, 0.9012, 0.8186, 0.9045, 0.8286, 0.8946, 0.8377, 0.8372, 0.843, 0.8676, 0.8339, 0.8688, 0.8298, 0.8423, 0.8613, 0.05283, 0.8883, 0.05283, 0.8883, 0.07495, 0.8668, 0.07495, 0.1027, 0.9897, 0.09933, 0.9897, 0.1046, 0.9413, 0.1095, 0.9413, 0.08261, 0.2695, 0.08262, 0.2823, 0.02318, 0.2822, 0.01988, 0.2805, 0.1095, 0.9413, 0.1046, 0.9413, 0.1059, 0.9262, 0.1113, 0.9262, 0.843, 0.8102, 0.8377, 0.8372, 0.8298, 0.8423, 0.825, 0.8215, 0.1483, 0.2582, 0.1481, 0.2804, 0.08262, 0.2823, 0.08261, 0.2695])
me_pistol.materials.append(mat_gunmaterial)
me_pistol.use_remesh_preserve_volume = False
me_pistol.use_remesh_preserve_attributes = False
me_pistol.use_mirror_vertex_groups = False
me_pistol.update()

# ---- objects
ob_magazine = bpy.data.objects.new('Magazine', me_magazine)
ob_pistol = bpy.data.objects.new('Pistol', me_pistol)

# ---- transforms, parenting, visibility, modifiers, constraints
ob_magazine.location = (0.0, 2.922, -1.941)
ob_magazine.lineart.crease_threshold = 0.0
ob_pistol.location = (0.0, 0.0, 0.0)
ob_pistol.lock_rotations_4d = False
ob_pistol.empty_display_type = 'ARROWS'
ob_pistol.lineart.crease_threshold = 0.0

# ---- collection membership
col_collection_1.objects.link(ob_magazine)
col_collection_1.objects.link(ob_pistol)

# ---- scene / render settings (as saved in the file)
scene.frame_start = 1; scene.frame_end = 250; scene.frame_set(0)
scene.render.engine = 'CYCLES'
scene.render.resolution_percentage = 50
scene.render.dither_intensity = 0.0
scene.cycles.use_denoising = False
scene.cycles.samples = 128
scene.cycles.sampling_pattern = 'TABULATED_SOBOL'
scene.cycles.use_adaptive_sampling = False
scene.cycles.use_light_tree = False
scene.cycles.blur_glossy = 0.0
scene.cycles.sample_clamp_indirect = 0.0
scene.view_settings.view_transform = 'Standard'
bpy.context.view_layer.update()

# ---- added for rendering (the .blend has no active camera and no usable light): camera, sun
cam_auto = bpy.data.cameras.new('AutoCamera')
cam_auto.lens = 50.0
cam_auto.sensor_width = 36.0
cam_auto.clip_end = 1000.0
ob_auto_camera = bpy.data.objects.new('AutoCamera', cam_auto)
scene.collection.objects.link(ob_auto_camera)
ob_auto_camera.location = (10.1209, -12.0969, 8.08282)
ob_auto_camera.rotation_euler = (1.09748, -7.21219e-08, 0.694738)
scene.camera = ob_auto_camera
light_auto_sun = bpy.data.lights.new('AutoSun', 'SUN')
light_auto_sun.energy = 3.0
light_auto_sun.angle = 0.0523599
ob_auto_sun = bpy.data.objects.new('AutoSun', light_auto_sun)
scene.collection.objects.link(ob_auto_sun)
ob_auto_sun.rotation_euler = (0.872665, 0.174533, 0.523599)
bpy.context.view_layer.update()
